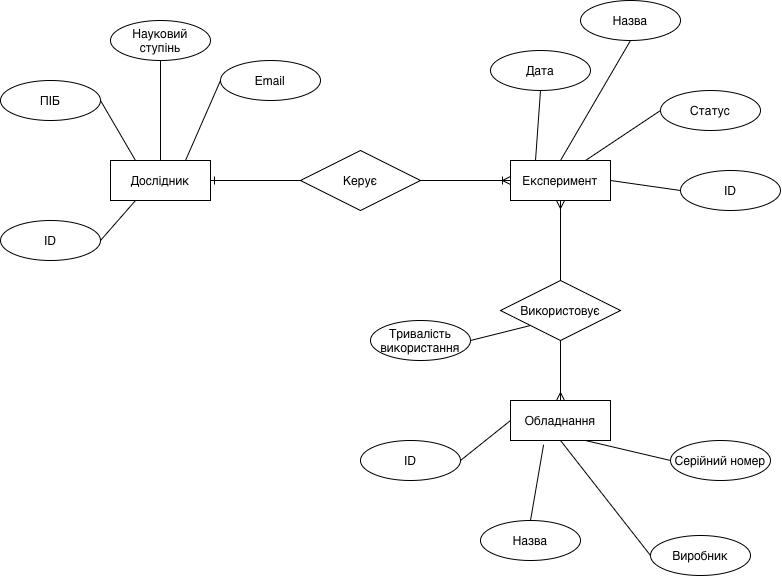

The diagram above was exported from draw.io. Its source (the exported page's mxGraphModel, read from the mxfile embedded in the PNG):
<mxGraphModel dx="1167" dy="777" grid="1" gridSize="10" guides="1" tooltips="1" connect="1" arrows="1" fold="1" page="1" pageScale="1" pageWidth="827" pageHeight="1169" math="0" shadow="0">
  <root>
    <mxCell id="0" />
    <mxCell id="1" parent="0" />
    <mxCell id="PJXh680LdLDykxjBV22y-1" parent="1" style="whiteSpace=wrap;html=1;align=center;" value="Дослідник" vertex="1">
      <mxGeometry height="40" width="100" x="120" y="190" as="geometry" />
    </mxCell>
    <mxCell id="PJXh680LdLDykxjBV22y-2" parent="1" style="whiteSpace=wrap;html=1;align=center;" value="Експеримент" vertex="1">
      <mxGeometry height="40" width="100" x="520" y="190" as="geometry" />
    </mxCell>
    <mxCell id="PJXh680LdLDykxjBV22y-3" parent="1" style="whiteSpace=wrap;html=1;align=center;" value="Обладнання" vertex="1">
      <mxGeometry height="40" width="100" x="520" y="430" as="geometry" />
    </mxCell>
    <mxCell id="PJXh680LdLDykxjBV22y-4" parent="1" style="shape=rhombus;perimeter=rhombusPerimeter;whiteSpace=wrap;html=1;align=center;" value="Керує" vertex="1">
      <mxGeometry height="60" width="120" x="310" y="180" as="geometry" />
    </mxCell>
    <mxCell id="PJXh680LdLDykxjBV22y-5" parent="1" style="shape=rhombus;perimeter=rhombusPerimeter;whiteSpace=wrap;html=1;align=center;" value="Використовує" vertex="1">
      <mxGeometry height="60" width="120" x="510" y="310" as="geometry" />
    </mxCell>
    <mxCell id="PJXh680LdLDykxjBV22y-6" parent="1" style="ellipse;whiteSpace=wrap;html=1;align=center;" value="ПІБ" vertex="1">
      <mxGeometry height="40" width="100" x="10" y="110" as="geometry" />
    </mxCell>
    <mxCell id="PJXh680LdLDykxjBV22y-24" edge="1" parent="1" source="PJXh680LdLDykxjBV22y-7" style="edgeStyle=none;curved=1;rounded=0;orthogonalLoop=1;jettySize=auto;html=1;exitX=0.5;exitY=1;exitDx=0;exitDy=0;entryX=0.5;entryY=0;entryDx=0;entryDy=0;endArrow=none;endFill=0;" target="PJXh680LdLDykxjBV22y-1">
      <mxGeometry relative="1" as="geometry" />
    </mxCell>
    <mxCell id="PJXh680LdLDykxjBV22y-7" parent="1" style="ellipse;whiteSpace=wrap;html=1;align=center;" value="Науковий ступінь" vertex="1">
      <mxGeometry height="40" width="100" x="120" y="50" as="geometry" />
    </mxCell>
    <mxCell id="PJXh680LdLDykxjBV22y-8" parent="1" style="ellipse;whiteSpace=wrap;html=1;align=center;" value="Email" vertex="1">
      <mxGeometry height="40" width="100" x="230" y="90" as="geometry" />
    </mxCell>
    <mxCell id="PJXh680LdLDykxjBV22y-9" parent="1" style="ellipse;whiteSpace=wrap;html=1;align=center;" value="ID" vertex="1">
      <mxGeometry height="40" width="100" x="10" y="250" as="geometry" />
    </mxCell>
    <mxCell id="PJXh680LdLDykxjBV22y-10" parent="1" style="ellipse;whiteSpace=wrap;html=1;align=center;" value="Дата" vertex="1">
      <mxGeometry height="40" width="100" x="500" y="80" as="geometry" />
    </mxCell>
    <mxCell id="PJXh680LdLDykxjBV22y-11" parent="1" style="ellipse;whiteSpace=wrap;html=1;align=center;" value="Статус" vertex="1">
      <mxGeometry height="40" width="100" x="670" y="120" as="geometry" />
    </mxCell>
    <mxCell id="PJXh680LdLDykxjBV22y-12" parent="1" style="ellipse;whiteSpace=wrap;html=1;align=center;" value="Назва" vertex="1">
      <mxGeometry height="40" width="100" x="590" y="30" as="geometry" />
    </mxCell>
    <mxCell id="PJXh680LdLDykxjBV22y-14" parent="1" style="ellipse;whiteSpace=wrap;html=1;align=center;" value="ID" vertex="1">
      <mxGeometry height="40" width="100" x="690" y="200" as="geometry" />
    </mxCell>
    <mxCell id="PJXh680LdLDykxjBV22y-15" parent="1" style="ellipse;whiteSpace=wrap;html=1;align=center;" value="Тривалість використання" vertex="1">
      <mxGeometry height="40" width="100" x="380" y="350" as="geometry" />
    </mxCell>
    <mxCell id="PJXh680LdLDykxjBV22y-16" parent="1" style="ellipse;whiteSpace=wrap;html=1;align=center;" value="ID" vertex="1">
      <mxGeometry height="40" width="100" x="370" y="470" as="geometry" />
    </mxCell>
    <mxCell id="PJXh680LdLDykxjBV22y-17" parent="1" style="ellipse;whiteSpace=wrap;html=1;align=center;" value="Назва" vertex="1">
      <mxGeometry height="40" width="100" x="490" y="550" as="geometry" />
    </mxCell>
    <mxCell id="PJXh680LdLDykxjBV22y-18" parent="1" style="ellipse;whiteSpace=wrap;html=1;align=center;" value="Виробник" vertex="1">
      <mxGeometry height="40" width="100" x="660" y="565" as="geometry" />
    </mxCell>
    <mxCell id="PJXh680LdLDykxjBV22y-19" parent="1" style="ellipse;whiteSpace=wrap;html=1;align=center;" value="Серійний номер" vertex="1">
      <mxGeometry height="40" width="100" x="680" y="470" as="geometry" />
    </mxCell>
    <mxCell id="PJXh680LdLDykxjBV22y-20" edge="1" parent="1" source="PJXh680LdLDykxjBV22y-4" style="edgeStyle=entityRelationEdgeStyle;fontSize=12;html=1;endArrow=ERone;endFill=1;rounded=0;curved=1;entryX=1;entryY=0.5;entryDx=0;entryDy=0;exitX=0;exitY=0.5;exitDx=0;exitDy=0;" target="PJXh680LdLDykxjBV22y-1" value="">
      <mxGeometry height="100" relative="1" width="100" as="geometry">
        <mxPoint x="370" y="420" as="sourcePoint" />
        <mxPoint x="470" y="320" as="targetPoint" />
      </mxGeometry>
    </mxCell>
    <mxCell id="PJXh680LdLDykxjBV22y-21" edge="1" parent="1" source="PJXh680LdLDykxjBV22y-4" style="edgeStyle=entityRelationEdgeStyle;fontSize=12;html=1;endArrow=ERoneToMany;rounded=0;curved=1;entryX=0;entryY=0.5;entryDx=0;entryDy=0;exitX=1;exitY=0.5;exitDx=0;exitDy=0;" target="PJXh680LdLDykxjBV22y-2" value="">
      <mxGeometry height="100" relative="1" width="100" as="geometry">
        <mxPoint x="370" y="420" as="sourcePoint" />
        <mxPoint x="470" y="320" as="targetPoint" />
      </mxGeometry>
    </mxCell>
    <mxCell id="PJXh680LdLDykxjBV22y-22" edge="1" parent="1" source="PJXh680LdLDykxjBV22y-5" style="fontSize=12;html=1;endArrow=ERmany;rounded=0;curved=1;entryX=0.5;entryY=1;entryDx=0;entryDy=0;exitX=0.5;exitY=0;exitDx=0;exitDy=0;" target="PJXh680LdLDykxjBV22y-2" value="">
      <mxGeometry height="100" relative="1" width="100" as="geometry">
        <mxPoint x="370" y="420" as="sourcePoint" />
        <mxPoint x="470" y="320" as="targetPoint" />
      </mxGeometry>
    </mxCell>
    <mxCell id="PJXh680LdLDykxjBV22y-23" edge="1" parent="1" source="PJXh680LdLDykxjBV22y-5" style="fontSize=12;html=1;endArrow=ERmany;rounded=0;curved=1;entryX=0.5;entryY=0;entryDx=0;entryDy=0;exitX=0.5;exitY=1;exitDx=0;exitDy=0;" target="PJXh680LdLDykxjBV22y-3" value="">
      <mxGeometry height="100" relative="1" width="100" as="geometry">
        <mxPoint x="370" y="420" as="sourcePoint" />
        <mxPoint x="470" y="320" as="targetPoint" />
      </mxGeometry>
    </mxCell>
    <mxCell id="PJXh680LdLDykxjBV22y-25" edge="1" parent="1" source="PJXh680LdLDykxjBV22y-6" style="edgeStyle=none;curved=1;rounded=0;orthogonalLoop=1;jettySize=auto;html=1;exitX=1;exitY=0.5;exitDx=0;exitDy=0;endArrow=none;endFill=0;entryX=0.25;entryY=0;entryDx=0;entryDy=0;" target="PJXh680LdLDykxjBV22y-1">
      <mxGeometry relative="1" as="geometry">
        <mxPoint x="180" y="310" as="sourcePoint" />
        <mxPoint x="140" y="180" as="targetPoint" />
      </mxGeometry>
    </mxCell>
    <mxCell id="PJXh680LdLDykxjBV22y-26" edge="1" parent="1" source="PJXh680LdLDykxjBV22y-8" style="edgeStyle=none;curved=1;rounded=0;orthogonalLoop=1;jettySize=auto;html=1;exitX=0;exitY=0.5;exitDx=0;exitDy=0;entryX=0.75;entryY=0;entryDx=0;entryDy=0;endArrow=none;endFill=0;" target="PJXh680LdLDykxjBV22y-1">
      <mxGeometry relative="1" as="geometry">
        <mxPoint x="210" y="300" as="sourcePoint" />
        <mxPoint x="210" y="400" as="targetPoint" />
      </mxGeometry>
    </mxCell>
    <mxCell id="PJXh680LdLDykxjBV22y-27" edge="1" parent="1" source="PJXh680LdLDykxjBV22y-9" style="edgeStyle=none;curved=1;rounded=0;orthogonalLoop=1;jettySize=auto;html=1;exitX=1;exitY=0.5;exitDx=0;exitDy=0;entryX=0.25;entryY=1;entryDx=0;entryDy=0;endArrow=none;endFill=0;" target="PJXh680LdLDykxjBV22y-1">
      <mxGeometry relative="1" as="geometry">
        <mxPoint x="220" y="340" as="sourcePoint" />
        <mxPoint x="220" y="440" as="targetPoint" />
      </mxGeometry>
    </mxCell>
    <mxCell id="PJXh680LdLDykxjBV22y-28" edge="1" parent="1" source="PJXh680LdLDykxjBV22y-10" style="edgeStyle=none;curved=1;rounded=0;orthogonalLoop=1;jettySize=auto;html=1;exitX=0.5;exitY=1;exitDx=0;exitDy=0;entryX=0.25;entryY=0;entryDx=0;entryDy=0;endArrow=none;endFill=0;" target="PJXh680LdLDykxjBV22y-2">
      <mxGeometry relative="1" as="geometry">
        <mxPoint x="480" y="360" as="sourcePoint" />
        <mxPoint x="480" y="460" as="targetPoint" />
      </mxGeometry>
    </mxCell>
    <mxCell id="PJXh680LdLDykxjBV22y-29" edge="1" parent="1" source="PJXh680LdLDykxjBV22y-12" style="edgeStyle=none;curved=1;rounded=0;orthogonalLoop=1;jettySize=auto;html=1;entryX=0.5;entryY=0;entryDx=0;entryDy=0;endArrow=none;endFill=0;exitX=0.5;exitY=1;exitDx=0;exitDy=0;" target="PJXh680LdLDykxjBV22y-2">
      <mxGeometry relative="1" as="geometry">
        <mxPoint x="630" y="120" as="sourcePoint" />
        <mxPoint x="470" y="380" as="targetPoint" />
      </mxGeometry>
    </mxCell>
    <mxCell id="PJXh680LdLDykxjBV22y-30" edge="1" parent="1" source="PJXh680LdLDykxjBV22y-11" style="edgeStyle=none;curved=1;rounded=0;orthogonalLoop=1;jettySize=auto;html=1;exitX=0;exitY=0.5;exitDx=0;exitDy=0;entryX=0.75;entryY=0;entryDx=0;entryDy=0;endArrow=none;endFill=0;" target="PJXh680LdLDykxjBV22y-2">
      <mxGeometry relative="1" as="geometry">
        <mxPoint x="670" y="300" as="sourcePoint" />
        <mxPoint x="670" y="400" as="targetPoint" />
      </mxGeometry>
    </mxCell>
    <mxCell id="PJXh680LdLDykxjBV22y-31" edge="1" parent="1" source="PJXh680LdLDykxjBV22y-14" style="edgeStyle=none;curved=1;rounded=0;orthogonalLoop=1;jettySize=auto;html=1;exitX=0;exitY=0.5;exitDx=0;exitDy=0;entryX=1;entryY=0.5;entryDx=0;entryDy=0;endArrow=none;endFill=0;" target="PJXh680LdLDykxjBV22y-2">
      <mxGeometry relative="1" as="geometry">
        <mxPoint x="690" y="310" as="sourcePoint" />
        <mxPoint x="690" y="410" as="targetPoint" />
      </mxGeometry>
    </mxCell>
    <mxCell id="PJXh680LdLDykxjBV22y-32" edge="1" parent="1" source="PJXh680LdLDykxjBV22y-15" style="edgeStyle=none;curved=1;rounded=0;orthogonalLoop=1;jettySize=auto;html=1;exitX=1;exitY=0.5;exitDx=0;exitDy=0;entryX=0;entryY=1;entryDx=0;entryDy=0;endArrow=none;endFill=0;" target="PJXh680LdLDykxjBV22y-5">
      <mxGeometry relative="1" as="geometry">
        <mxPoint x="690" y="390" as="sourcePoint" />
        <mxPoint x="690" y="490" as="targetPoint" />
      </mxGeometry>
    </mxCell>
    <mxCell id="PJXh680LdLDykxjBV22y-33" edge="1" parent="1" source="PJXh680LdLDykxjBV22y-3" style="edgeStyle=none;curved=1;rounded=0;orthogonalLoop=1;jettySize=auto;html=1;exitX=0;exitY=0.5;exitDx=0;exitDy=0;entryX=1;entryY=0.5;entryDx=0;entryDy=0;endArrow=none;endFill=0;" target="PJXh680LdLDykxjBV22y-16">
      <mxGeometry relative="1" as="geometry">
        <mxPoint x="410" y="580" as="sourcePoint" />
        <mxPoint x="410" y="680" as="targetPoint" />
      </mxGeometry>
    </mxCell>
    <mxCell id="PJXh680LdLDykxjBV22y-34" edge="1" parent="1" source="PJXh680LdLDykxjBV22y-3" style="edgeStyle=none;curved=1;rounded=0;orthogonalLoop=1;jettySize=auto;html=1;exitX=0.331;exitY=1.103;exitDx=0;exitDy=0;entryX=0.5;entryY=0;entryDx=0;entryDy=0;endArrow=none;endFill=0;exitPerimeter=0;" target="PJXh680LdLDykxjBV22y-17">
      <mxGeometry relative="1" as="geometry">
        <mxPoint x="570" y="510" as="sourcePoint" />
        <mxPoint x="570" y="610" as="targetPoint" />
      </mxGeometry>
    </mxCell>
    <mxCell id="PJXh680LdLDykxjBV22y-35" edge="1" parent="1" source="PJXh680LdLDykxjBV22y-3" style="edgeStyle=none;curved=1;rounded=0;orthogonalLoop=1;jettySize=auto;html=1;exitX=0.5;exitY=1;exitDx=0;exitDy=0;entryX=0;entryY=0.5;entryDx=0;entryDy=0;endArrow=none;endFill=0;" target="PJXh680LdLDykxjBV22y-18">
      <mxGeometry relative="1" as="geometry">
        <mxPoint x="620" y="550" as="sourcePoint" />
        <mxPoint x="620" y="650" as="targetPoint" />
      </mxGeometry>
    </mxCell>
    <mxCell id="PJXh680LdLDykxjBV22y-36" edge="1" parent="1" source="PJXh680LdLDykxjBV22y-3" style="edgeStyle=none;curved=1;rounded=0;orthogonalLoop=1;jettySize=auto;html=1;exitX=0.75;exitY=1;exitDx=0;exitDy=0;entryX=0;entryY=0.5;entryDx=0;entryDy=0;endArrow=none;endFill=0;" target="PJXh680LdLDykxjBV22y-19">
      <mxGeometry relative="1" as="geometry">
        <mxPoint x="650" y="420" as="sourcePoint" />
        <mxPoint x="650" y="520" as="targetPoint" />
      </mxGeometry>
    </mxCell>
  </root>
</mxGraphModel>